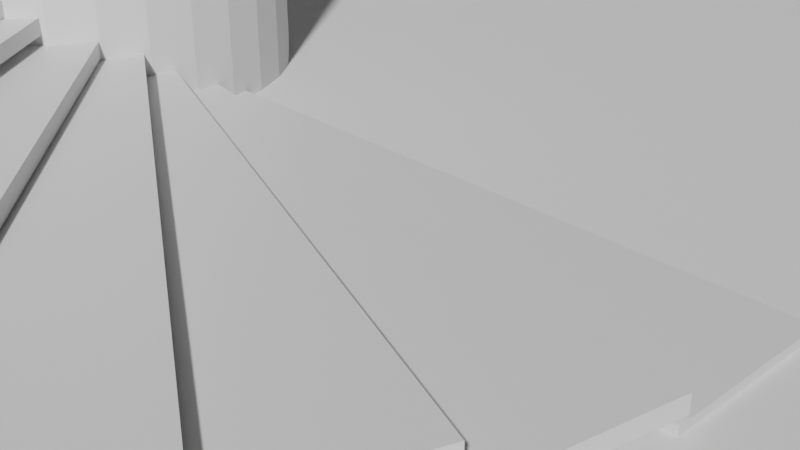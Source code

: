# Source: stairs.blend  (saved by Blender 2.90.8; exported with 4.5.12 LTS)
import bpy
from mathutils import Matrix  # noqa: F401  (used for matrix-valued properties, if any)

bpy.ops.wm.read_factory_settings(use_empty=True)
scene = bpy.context.scene
scene.name = 'Scene'

# ---- collections
col_collection = bpy.data.collections.new('Collection'); scene.collection.children.link(col_collection)

# ---- materials (node trees are filled in below, after node groups)
mat_material = bpy.data.materials.new('Material')
mat_material.alpha_threshold = 0.0
mat_material.use_transparent_shadow = False
mat_material.line_color = (0.0, 0.0, 0.0, 1.0)

# ---- material node trees
mat_material.use_nodes = True; mat_material.node_tree.nodes.clear()
_N = mat_material.node_tree.nodes; _L = mat_material.node_tree.links
n0 = _N.new('ShaderNodeOutputMaterial'); n0.name = 'Material Output'; n0.location = (300, 300)
n1 = _N.new('ShaderNodeBsdfPrincipled'); n1.name = 'Principled BSDF'; n1.location = (10, 300)
n1.distribution = 'GGX'
n1.subsurface_method = 'BURLEY'
n1.inputs[2].default_value = 0.4
n1.inputs[3].default_value = 1.45
n1.inputs[27].default_value = (0.0, 0.0, 0.0, 1.0)
n1.inputs[28].default_value = 1.0
_L.new(n1.outputs[0], n0.inputs[0])
n0.is_active_output = True

# ---- world
world_world = bpy.data.worlds.new('World'); scene.world = world_world
world_world.use_nodes = True; world_world.node_tree.nodes.clear()
_N = world_world.node_tree.nodes; _L = world_world.node_tree.links
n0 = _N.new('ShaderNodeOutputWorld'); n0.name = 'World Output'; n0.location = (300, 300)
n1 = _N.new('ShaderNodeBackground'); n1.name = 'Background'; n1.location = (10, 300)
n1.inputs[0].default_value = (0.05088, 0.05088, 0.05088, 1.0)
_L.new(n1.outputs[0], n0.inputs[0])
n0.is_active_output = True
world_world.color = (0.05088, 0.05088, 0.05088)
world_world.use_sun_shadow = False
world_world.sun_shadow_jitter_overblur = 0.0

# ---- cameras
cam_camera = bpy.data.cameras.new('Camera')
cam_camera.clip_end = 100.0
cam_camera.ortho_scale = 7.314

# ---- meshes
me_cube = bpy.data.meshes.new('Cube')
me_cube.from_pydata([(1.0, 1.0, 1.0), (1.0, 1.0, -1.0), (1.0, -1.0, 1.0), (1.0, -1.0, -1.0), (-1.0, 1.0, 1.0), (-1.0, 1.0, -1.0), (-1.0, -1.0, 1.0), (-1.0, -1.0, -1.0)], [], [(0, 4, 6, 2), (3, 2, 6, 7), (7, 6, 4, 5), (5, 1, 3, 7), (1, 0, 2, 3), (5, 4, 0, 1)])
_uv = me_cube.uv_layers.new(name='UVMap')
_uv.uv.foreach_set('vector', [0.625, 0.5, 0.875, 0.5, 0.875, 0.75, 0.625, 0.75, 0.375, 0.75, 0.625, 0.75, 0.625, 1.0, 0.375, 1.0, 0.375, 0.0, 0.625, 0.0, 0.625, 0.25, 0.375, 0.25, 0.125, 0.5, 0.375, 0.5, 0.375, 0.75, 0.125, 0.75, 0.375, 0.5, 0.625, 0.5, 0.625, 0.75, 0.375, 0.75, 0.375, 0.25, 0.625, 0.25, 0.625, 0.5, 0.375, 0.5])
me_cube.materials.append(mat_material)
me_cube.use_remesh_preserve_volume = False
me_cube.use_remesh_preserve_attributes = False
me_cube.use_mirror_vertex_groups = False
me_cube.update()
me_cube_006 = bpy.data.meshes.new('Cube.006')
me_cube_006.from_pydata([(1.0, 1.0, 1.0), (1.0, 1.0, -1.0), (1.0, -1.0, 1.0), (1.0, -1.0, -1.0), (-1.0, 1.0, 1.0), (-1.0, 1.0, -1.0), (-1.0, -1.0, 1.0), (-1.0, -1.0, -1.0)], [], [(0, 4, 6, 2), (3, 2, 6, 7), (7, 6, 4, 5), (5, 1, 3, 7), (1, 0, 2, 3), (5, 4, 0, 1)])
_uv = me_cube_006.uv_layers.new(name='UVMap')
_uv.uv.foreach_set('vector', [0.625, 0.5, 0.875, 0.5, 0.875, 0.75, 0.625, 0.75, 0.375, 0.75, 0.625, 0.75, 0.625, 1.0, 0.375, 1.0, 0.375, 0.0, 0.625, 0.0, 0.625, 0.25, 0.375, 0.25, 0.125, 0.5, 0.375, 0.5, 0.375, 0.75, 0.125, 0.75, 0.375, 0.5, 0.625, 0.5, 0.625, 0.75, 0.375, 0.75, 0.375, 0.25, 0.625, 0.25, 0.625, 0.5, 0.375, 0.5])
me_cube_006.materials.append(mat_material)
me_cube_006.use_remesh_preserve_volume = False
me_cube_006.use_remesh_preserve_attributes = False
me_cube_006.use_mirror_vertex_groups = False
me_cube_006.update()
me_cube_007 = bpy.data.meshes.new('Cube.007')
me_cube_007.from_pydata([(1.0, 1.0, 1.0), (1.0, 1.0, -1.0), (1.0, -1.0, 1.0), (1.0, -1.0, -1.0), (-1.0, 1.0, 1.0), (-1.0, 1.0, -1.0), (-1.0, -1.0, 1.0), (-1.0, -1.0, -1.0)], [], [(0, 4, 6, 2), (3, 2, 6, 7), (7, 6, 4, 5), (5, 1, 3, 7), (1, 0, 2, 3), (5, 4, 0, 1)])
_uv = me_cube_007.uv_layers.new(name='UVMap')
_uv.uv.foreach_set('vector', [0.625, 0.5, 0.875, 0.5, 0.875, 0.75, 0.625, 0.75, 0.375, 0.75, 0.625, 0.75, 0.625, 1.0, 0.375, 1.0, 0.375, 0.0, 0.625, 0.0, 0.625, 0.25, 0.375, 0.25, 0.125, 0.5, 0.375, 0.5, 0.375, 0.75, 0.125, 0.75, 0.375, 0.5, 0.625, 0.5, 0.625, 0.75, 0.375, 0.75, 0.375, 0.25, 0.625, 0.25, 0.625, 0.5, 0.375, 0.5])
me_cube_007.materials.append(mat_material)
me_cube_007.use_remesh_preserve_volume = False
me_cube_007.use_remesh_preserve_attributes = False
me_cube_007.use_mirror_vertex_groups = False
me_cube_007.update()
me_cube_008 = bpy.data.meshes.new('Cube.008')
me_cube_008.from_pydata([(1.0, 1.0, 1.0), (1.0, 1.0, -1.0), (1.0, -1.0, 1.0), (1.0, -1.0, -1.0), (-1.0, 1.0, 1.0), (-1.0, 1.0, -1.0), (-1.0, -1.0, 1.0), (-1.0, -1.0, -1.0)], [], [(0, 4, 6, 2), (3, 2, 6, 7), (7, 6, 4, 5), (5, 1, 3, 7), (1, 0, 2, 3), (5, 4, 0, 1)])
_uv = me_cube_008.uv_layers.new(name='UVMap')
_uv.uv.foreach_set('vector', [0.625, 0.5, 0.875, 0.5, 0.875, 0.75, 0.625, 0.75, 0.375, 0.75, 0.625, 0.75, 0.625, 1.0, 0.375, 1.0, 0.375, 0.0, 0.625, 0.0, 0.625, 0.25, 0.375, 0.25, 0.125, 0.5, 0.375, 0.5, 0.375, 0.75, 0.125, 0.75, 0.375, 0.5, 0.625, 0.5, 0.625, 0.75, 0.375, 0.75, 0.375, 0.25, 0.625, 0.25, 0.625, 0.5, 0.375, 0.5])
me_cube_008.materials.append(mat_material)
me_cube_008.use_remesh_preserve_volume = False
me_cube_008.use_remesh_preserve_attributes = False
me_cube_008.use_mirror_vertex_groups = False
me_cube_008.update()
me_cube_009 = bpy.data.meshes.new('Cube.009')
me_cube_009.from_pydata([(1.0, 1.0, 1.0), (1.0, 1.0, -1.0), (1.0, -1.0, 1.0), (1.0, -1.0, -1.0), (-1.0, 1.0, 1.0), (-1.0, 1.0, -1.0), (-1.0, -1.0, 1.0), (-1.0, -1.0, -1.0)], [], [(0, 4, 6, 2), (3, 2, 6, 7), (7, 6, 4, 5), (5, 1, 3, 7), (1, 0, 2, 3), (5, 4, 0, 1)])
_uv = me_cube_009.uv_layers.new(name='UVMap')
_uv.uv.foreach_set('vector', [0.625, 0.5, 0.875, 0.5, 0.875, 0.75, 0.625, 0.75, 0.375, 0.75, 0.625, 0.75, 0.625, 1.0, 0.375, 1.0, 0.375, 0.0, 0.625, 0.0, 0.625, 0.25, 0.375, 0.25, 0.125, 0.5, 0.375, 0.5, 0.375, 0.75, 0.125, 0.75, 0.375, 0.5, 0.625, 0.5, 0.625, 0.75, 0.375, 0.75, 0.375, 0.25, 0.625, 0.25, 0.625, 0.5, 0.375, 0.5])
me_cube_009.materials.append(mat_material)
me_cube_009.use_remesh_preserve_volume = False
me_cube_009.use_remesh_preserve_attributes = False
me_cube_009.use_mirror_vertex_groups = False
me_cube_009.update()
me_cube_010 = bpy.data.meshes.new('Cube.010')
me_cube_010.from_pydata([(1.0, 1.0, 1.0), (1.0, 1.0, -1.0), (1.0, -1.0, 1.0), (1.0, -1.0, -1.0), (-1.0, 1.0, 1.0), (-1.0, 1.0, -1.0), (-1.0, -1.0, 1.0), (-1.0, -1.0, -1.0)], [], [(0, 4, 6, 2), (3, 2, 6, 7), (7, 6, 4, 5), (5, 1, 3, 7), (1, 0, 2, 3), (5, 4, 0, 1)])
_uv = me_cube_010.uv_layers.new(name='UVMap')
_uv.uv.foreach_set('vector', [0.625, 0.5, 0.875, 0.5, 0.875, 0.75, 0.625, 0.75, 0.375, 0.75, 0.625, 0.75, 0.625, 1.0, 0.375, 1.0, 0.375, 0.0, 0.625, 0.0, 0.625, 0.25, 0.375, 0.25, 0.125, 0.5, 0.375, 0.5, 0.375, 0.75, 0.125, 0.75, 0.375, 0.5, 0.625, 0.5, 0.625, 0.75, 0.375, 0.75, 0.375, 0.25, 0.625, 0.25, 0.625, 0.5, 0.375, 0.5])
me_cube_010.materials.append(mat_material)
me_cube_010.use_remesh_preserve_volume = False
me_cube_010.use_remesh_preserve_attributes = False
me_cube_010.use_mirror_vertex_groups = False
me_cube_010.update()
me_cube_017 = bpy.data.meshes.new('Cube.017')
me_cube_017.from_pydata([(1.0, 1.0, 1.0), (1.0, 1.0, -1.0), (1.0, -1.0, 1.0), (1.0, -1.0, -1.0), (-1.0, 1.0, 1.0), (-1.0, 1.0, -1.0), (-1.0, -1.0, 1.0), (-1.0, -1.0, -1.0)], [], [(0, 4, 6, 2), (3, 2, 6, 7), (7, 6, 4, 5), (5, 1, 3, 7), (1, 0, 2, 3), (5, 4, 0, 1)])
_uv = me_cube_017.uv_layers.new(name='UVMap')
_uv.uv.foreach_set('vector', [0.625, 0.5, 0.875, 0.5, 0.875, 0.75, 0.625, 0.75, 0.375, 0.75, 0.625, 0.75, 0.625, 1.0, 0.375, 1.0, 0.375, 0.0, 0.625, 0.0, 0.625, 0.25, 0.375, 0.25, 0.125, 0.5, 0.375, 0.5, 0.375, 0.75, 0.125, 0.75, 0.375, 0.5, 0.625, 0.5, 0.625, 0.75, 0.375, 0.75, 0.375, 0.25, 0.625, 0.25, 0.625, 0.5, 0.375, 0.5])
me_cube_017.materials.append(mat_material)
me_cube_017.use_remesh_preserve_volume = False
me_cube_017.use_remesh_preserve_attributes = False
me_cube_017.use_mirror_vertex_groups = False
me_cube_017.update()
me_cube_018 = bpy.data.meshes.new('Cube.018')
me_cube_018.from_pydata([(1.0, 1.0, 1.0), (1.0, 1.0, -1.0), (1.0, -1.0, 1.0), (1.0, -1.0, -1.0), (-1.0, 1.0, 1.0), (-1.0, 1.0, -1.0), (-1.0, -1.0, 1.0), (-1.0, -1.0, -1.0)], [], [(0, 4, 6, 2), (3, 2, 6, 7), (7, 6, 4, 5), (5, 1, 3, 7), (1, 0, 2, 3), (5, 4, 0, 1)])
_uv = me_cube_018.uv_layers.new(name='UVMap')
_uv.uv.foreach_set('vector', [0.625, 0.5, 0.875, 0.5, 0.875, 0.75, 0.625, 0.75, 0.375, 0.75, 0.625, 0.75, 0.625, 1.0, 0.375, 1.0, 0.375, 0.0, 0.625, 0.0, 0.625, 0.25, 0.375, 0.25, 0.125, 0.5, 0.375, 0.5, 0.375, 0.75, 0.125, 0.75, 0.375, 0.5, 0.625, 0.5, 0.625, 0.75, 0.375, 0.75, 0.375, 0.25, 0.625, 0.25, 0.625, 0.5, 0.375, 0.5])
me_cube_018.materials.append(mat_material)
me_cube_018.use_remesh_preserve_volume = False
me_cube_018.use_remesh_preserve_attributes = False
me_cube_018.use_mirror_vertex_groups = False
me_cube_018.update()
me_cube_019 = bpy.data.meshes.new('Cube.019')
me_cube_019.from_pydata([(1.0, 1.0, 1.0), (1.0, 1.0, -1.0), (1.0, -1.0, 1.0), (1.0, -1.0, -1.0), (-1.0, 1.0, 1.0), (-1.0, 1.0, -1.0), (-1.0, -1.0, 1.0), (-1.0, -1.0, -1.0)], [], [(0, 4, 6, 2), (3, 2, 6, 7), (7, 6, 4, 5), (5, 1, 3, 7), (1, 0, 2, 3), (5, 4, 0, 1)])
_uv = me_cube_019.uv_layers.new(name='UVMap')
_uv.uv.foreach_set('vector', [0.625, 0.5, 0.875, 0.5, 0.875, 0.75, 0.625, 0.75, 0.375, 0.75, 0.625, 0.75, 0.625, 1.0, 0.375, 1.0, 0.375, 0.0, 0.625, 0.0, 0.625, 0.25, 0.375, 0.25, 0.125, 0.5, 0.375, 0.5, 0.375, 0.75, 0.125, 0.75, 0.375, 0.5, 0.625, 0.5, 0.625, 0.75, 0.375, 0.75, 0.375, 0.25, 0.625, 0.25, 0.625, 0.5, 0.375, 0.5])
me_cube_019.materials.append(mat_material)
me_cube_019.use_remesh_preserve_volume = False
me_cube_019.use_remesh_preserve_attributes = False
me_cube_019.use_mirror_vertex_groups = False
me_cube_019.update()
me_cube_020 = bpy.data.meshes.new('Cube.020')
me_cube_020.from_pydata([(1.0, 1.0, 1.0), (1.0, 1.0, -1.0), (1.0, -1.0, 1.0), (1.0, -1.0, -1.0), (-1.0, 1.0, 1.0), (-1.0, 1.0, -1.0), (-1.0, -1.0, 1.0), (-1.0, -1.0, -1.0)], [], [(0, 4, 6, 2), (3, 2, 6, 7), (7, 6, 4, 5), (5, 1, 3, 7), (1, 0, 2, 3), (5, 4, 0, 1)])
_uv = me_cube_020.uv_layers.new(name='UVMap')
_uv.uv.foreach_set('vector', [0.625, 0.5, 0.875, 0.5, 0.875, 0.75, 0.625, 0.75, 0.375, 0.75, 0.625, 0.75, 0.625, 1.0, 0.375, 1.0, 0.375, 0.0, 0.625, 0.0, 0.625, 0.25, 0.375, 0.25, 0.125, 0.5, 0.375, 0.5, 0.375, 0.75, 0.125, 0.75, 0.375, 0.5, 0.625, 0.5, 0.625, 0.75, 0.375, 0.75, 0.375, 0.25, 0.625, 0.25, 0.625, 0.5, 0.375, 0.5])
me_cube_020.materials.append(mat_material)
me_cube_020.use_remesh_preserve_volume = False
me_cube_020.use_remesh_preserve_attributes = False
me_cube_020.use_mirror_vertex_groups = False
me_cube_020.update()
me_cube_021 = bpy.data.meshes.new('Cube.021')
me_cube_021.from_pydata([(1.0, 1.0, 1.0), (1.0, 1.0, -1.0), (1.0, -1.0, 1.0), (1.0, -1.0, -1.0), (-1.0, 1.0, 1.0), (-1.0, 1.0, -1.0), (-1.0, -1.0, 1.0), (-1.0, -1.0, -1.0)], [], [(0, 4, 6, 2), (3, 2, 6, 7), (7, 6, 4, 5), (5, 1, 3, 7), (1, 0, 2, 3), (5, 4, 0, 1)])
_uv = me_cube_021.uv_layers.new(name='UVMap')
_uv.uv.foreach_set('vector', [0.625, 0.5, 0.875, 0.5, 0.875, 0.75, 0.625, 0.75, 0.375, 0.75, 0.625, 0.75, 0.625, 1.0, 0.375, 1.0, 0.375, 0.0, 0.625, 0.0, 0.625, 0.25, 0.375, 0.25, 0.125, 0.5, 0.375, 0.5, 0.375, 0.75, 0.125, 0.75, 0.375, 0.5, 0.625, 0.5, 0.625, 0.75, 0.375, 0.75, 0.375, 0.25, 0.625, 0.25, 0.625, 0.5, 0.375, 0.5])
me_cube_021.materials.append(mat_material)
me_cube_021.use_remesh_preserve_volume = False
me_cube_021.use_remesh_preserve_attributes = False
me_cube_021.use_mirror_vertex_groups = False
me_cube_021.update()
me_cube_022 = bpy.data.meshes.new('Cube.022')
me_cube_022.from_pydata([(1.0, 1.0, 1.0), (1.0, 1.0, -1.0), (1.0, -1.0, 1.0), (1.0, -1.0, -1.0), (-1.0, 1.0, 1.0), (-1.0, 1.0, -1.0), (-1.0, -1.0, 1.0), (-1.0, -1.0, -1.0)], [], [(0, 4, 6, 2), (3, 2, 6, 7), (7, 6, 4, 5), (5, 1, 3, 7), (1, 0, 2, 3), (5, 4, 0, 1)])
_uv = me_cube_022.uv_layers.new(name='UVMap')
_uv.uv.foreach_set('vector', [0.625, 0.5, 0.875, 0.5, 0.875, 0.75, 0.625, 0.75, 0.375, 0.75, 0.625, 0.75, 0.625, 1.0, 0.375, 1.0, 0.375, 0.0, 0.625, 0.0, 0.625, 0.25, 0.375, 0.25, 0.125, 0.5, 0.375, 0.5, 0.375, 0.75, 0.125, 0.75, 0.375, 0.5, 0.625, 0.5, 0.625, 0.75, 0.375, 0.75, 0.375, 0.25, 0.625, 0.25, 0.625, 0.5, 0.375, 0.5])
me_cube_022.materials.append(mat_material)
me_cube_022.use_remesh_preserve_volume = False
me_cube_022.use_remesh_preserve_attributes = False
me_cube_022.use_mirror_vertex_groups = False
me_cube_022.update()
me_cylinder = bpy.data.meshes.new('Cylinder')
me_cylinder.from_pydata([(0.0, 1.0, -1.0), (0.0, 1.0, 1.0), (0.1951, 0.9808, -1.0), (0.1951, 0.9808, 1.0), (0.3827, 0.9239, -1.0), (0.3827, 0.9239, 1.0), (0.5556, 0.8315, -1.0), (0.5556, 0.8315, 1.0), (0.7071, 0.7071, -1.0), (0.7071, 0.7071, 1.0), (0.8315, 0.5556, -1.0), (0.8315, 0.5556, 1.0), (0.9239, 0.3827, -1.0), (0.9239, 0.3827, 1.0), (0.9808, 0.1951, -1.0), (0.9808, 0.1951, 1.0), (1.0, 7.55e-08, -1.0), (1.0, 7.55e-08, 1.0), (0.9808, -0.1951, -1.0), (0.9808, -0.1951, 1.0), (0.9239, -0.3827, -1.0), (0.9239, -0.3827, 1.0), (0.8315, -0.5556, -1.0), (0.8315, -0.5556, 1.0), (0.7071, -0.7071, -1.0), (0.7071, -0.7071, 1.0), (0.5556, -0.8315, -1.0), (0.5556, -0.8315, 1.0), (0.3827, -0.9239, -1.0), (0.3827, -0.9239, 1.0), (0.1951, -0.9808, -1.0), (0.1951, -0.9808, 1.0), (-3.258e-07, -1.0, -1.0), (-3.258e-07, -1.0, 1.0), (-0.1951, -0.9808, -1.0), (-0.1951, -0.9808, 1.0), (-0.3827, -0.9239, -1.0), (-0.3827, -0.9239, 1.0), (-0.5556, -0.8315, -1.0), (-0.5556, -0.8315, 1.0), (-0.7071, -0.7071, -1.0), (-0.7071, -0.7071, 1.0), (-0.8315, -0.5556, -1.0), (-0.8315, -0.5556, 1.0), (-0.9239, -0.3827, -1.0), (-0.9239, -0.3827, 1.0), (-0.9808, -0.1951, -1.0), (-0.9808, -0.1951, 1.0), (-1.0, 9.656e-07, -1.0), (-1.0, 9.656e-07, 1.0), (-0.9808, 0.1951, -1.0), (-0.9808, 0.1951, 1.0), (-0.9239, 0.3827, -1.0), (-0.9239, 0.3827, 1.0), (-0.8315, 0.5556, -1.0), (-0.8315, 0.5556, 1.0), (-0.7071, 0.7071, -1.0), (-0.7071, 0.7071, 1.0), (-0.5556, 0.8315, -1.0), (-0.5556, 0.8315, 1.0), (-0.3827, 0.9239, -1.0), (-0.3827, 0.9239, 1.0), (-0.1951, 0.9808, -1.0), (-0.1951, 0.9808, 1.0)], [], [(0, 1, 3, 2), (2, 3, 5, 4), (4, 5, 7, 6), (6, 7, 9, 8), (8, 9, 11, 10), (10, 11, 13, 12), (12, 13, 15, 14), (14, 15, 17, 16), (16, 17, 19, 18), (18, 19, 21, 20), (20, 21, 23, 22), (22, 23, 25, 24), (24, 25, 27, 26), (26, 27, 29, 28), (28, 29, 31, 30), (30, 31, 33, 32), (32, 33, 35, 34), (34, 35, 37, 36), (36, 37, 39, 38), (38, 39, 41, 40), (40, 41, 43, 42), (42, 43, 45, 44), (44, 45, 47, 46), (46, 47, 49, 48), (48, 49, 51, 50), (50, 51, 53, 52), (52, 53, 55, 54), (54, 55, 57, 56), (56, 57, 59, 58), (58, 59, 61, 60), (3, 1, 63, 61, 59, 57, 55, 53, 51, 49, 47, 45, 43, 41, 39, 37, 35, 33, 31, 29, 27, 25, 23, 21, 19, 17, 15, 13, 11, 9, 7, 5), (60, 61, 63, 62), (62, 63, 1, 0), (0, 2, 4, 6, 8, 10, 12, 14, 16, 18, 20, 22, 24, 26, 28, 30, 32, 34, 36, 38, 40, 42, 44, 46, 48, 50, 52, 54, 56, 58, 60, 62)])
_uv = me_cylinder.uv_layers.new(name='UVMap')
_uv.uv.foreach_set('vector', [1.0, 0.5, 1.0, 1.0, 0.9688, 1.0, 0.9688, 0.5, 0.9688, 0.5, 0.9688, 1.0, 0.9375, 1.0, 0.9375, 0.5, 0.9375, 0.5, 0.9375, 1.0, 0.9062, 1.0, 0.9062, 0.5, 0.9062, 0.5, 0.9062, 1.0, 0.875, 1.0, 0.875, 0.5, 0.875, 0.5, 0.875, 1.0, 0.8438, 1.0, 0.8438, 0.5, 0.8438, 0.5, 0.8438, 1.0, 0.8125, 1.0, 0.8125, 0.5, 0.8125, 0.5, 0.8125, 1.0, 0.7812, 1.0, 0.7812, 0.5, 0.7812, 0.5, 0.7812, 1.0, 0.75, 1.0, 0.75, 0.5, 0.75, 0.5, 0.75, 1.0, 0.7188, 1.0, 0.7188, 0.5, 0.7188, 0.5, 0.7188, 1.0, 0.6875, 1.0, 0.6875, 0.5, 0.6875, 0.5, 0.6875, 1.0, 0.6562, 1.0, 0.6562, 0.5, 0.6562, 0.5, 0.6562, 1.0, 0.625, 1.0, 0.625, 0.5, 0.625, 0.5, 0.625, 1.0, 0.5938, 1.0, 0.5938, 0.5, 0.5938, 0.5, 0.5938, 1.0, 0.5625, 1.0, 0.5625, 0.5, 0.5625, 0.5, 0.5625, 1.0, 0.5312, 1.0, 0.5312, 0.5, 0.5312, 0.5, 0.5312, 1.0, 0.5, 1.0, 0.5, 0.5, 0.5, 0.5, 0.5, 1.0, 0.4688, 1.0, 0.4688, 0.5, 0.4688, 0.5, 0.4688, 1.0, 0.4375, 1.0, 0.4375, 0.5, 0.4375, 0.5, 0.4375, 1.0, 0.4062, 1.0, 0.4062, 0.5, 0.4062, 0.5, 0.4062, 1.0, 0.375, 1.0, 0.375, 0.5, 0.375, 0.5, 0.375, 1.0, 0.3438, 1.0, 0.3438, 0.5, 0.3438, 0.5, 0.3438, 1.0, 0.3125, 1.0, 0.3125, 0.5, 0.3125, 0.5, 0.3125, 1.0, 0.2812, 1.0, 0.2812, 0.5, 0.2812, 0.5, 0.2812, 1.0, 0.25, 1.0, 0.25, 0.5, 0.25, 0.5, 0.25, 1.0, 0.2188, 1.0, 0.2188, 0.5, 0.2188, 0.5, 0.2188, 1.0, 0.1875, 1.0, 0.1875, 0.5, 0.1875, 0.5, 0.1875, 1.0, 0.1562, 1.0, 0.1562, 0.5, 0.1562, 0.5, 0.1562, 1.0, 0.125, 1.0, 0.125, 0.5, 0.125, 0.5, 0.125, 1.0, 0.09375, 1.0, 0.09375, 0.5, 0.09375, 0.5, 0.09375, 1.0, 0.0625, 1.0, 0.0625, 0.5, 0.2968, 0.4854, 0.25, 0.49, 0.2032, 0.4854, 0.1582, 0.4717, 0.1167, 0.4496, 0.08029, 0.4197, 0.05045, 0.3833, 0.02827, 0.3418, 0.01461, 0.2968, 0.01, 0.25, 0.01461, 0.2032, 0.02827, 0.1582, 0.05045, 0.1167, 0.08029, 0.08029, 0.1167, 0.05045, 0.1582, 0.02827, 0.2032, 0.01461, 0.25, 0.01, 0.2968, 0.01461, 0.3418, 0.02827, 0.3833, 0.05045, 0.4197, 0.08029, 0.4496, 0.1167, 0.4717, 0.1582, 0.4854, 0.2032, 0.49, 0.25, 0.4854, 0.2968, 0.4717, 0.3418, 0.4496, 0.3833, 0.4197, 0.4197, 0.3833, 0.4496, 0.3418, 0.4717, 0.0625, 0.5, 0.0625, 1.0, 0.03125, 1.0, 0.03125, 0.5, 0.03125, 0.5, 0.03125, 1.0, 0.0, 1.0, 0.0, 0.5, 0.75, 0.49, 0.7968, 0.4854, 0.8418, 0.4717, 0.8833, 0.4496, 0.9197, 0.4197, 0.9496, 0.3833, 0.9717, 0.3418, 0.9854, 0.2968, 0.99, 0.25, 0.9854, 0.2032, 0.9717, 0.1582, 0.9496, 0.1167, 0.9197, 0.08029, 0.8833, 0.05045, 0.8418, 0.02827, 0.7968, 0.01461, 0.75, 0.01, 0.7032, 0.01461, 0.6582, 0.02827, 0.6167, 0.05045, 0.5803, 0.08029, 0.5504, 0.1167, 0.5283, 0.1582, 0.5146, 0.2032, 0.51, 0.25, 0.5146, 0.2968, 0.5283, 0.3418, 0.5504, 0.3833, 0.5803, 0.4197, 0.6167, 0.4496, 0.6582, 0.4717, 0.7032, 0.4854])
me_cylinder.use_remesh_fix_poles = True
me_cylinder.use_remesh_preserve_attributes = False
me_cylinder.use_mirror_vertex_groups = False
me_cylinder.update()
me_cube_023 = bpy.data.meshes.new('Cube.023')
me_cube_023.from_pydata([(1.0, 1.0, 1.0), (1.0, 1.0, -1.0), (1.0, -1.0, 1.0), (1.0, -1.0, -1.0), (-1.0, 1.0, 1.0), (-1.0, 1.0, -1.0), (-1.0, -1.0, 1.0), (-1.0, -1.0, -1.0)], [], [(0, 4, 6, 2), (3, 2, 6, 7), (7, 6, 4, 5), (5, 1, 3, 7), (1, 0, 2, 3), (5, 4, 0, 1)])
_uv = me_cube_023.uv_layers.new(name='UVMap')
_uv.uv.foreach_set('vector', [0.625, 0.5, 0.875, 0.5, 0.875, 0.75, 0.625, 0.75, 0.375, 0.75, 0.625, 0.75, 0.625, 1.0, 0.375, 1.0, 0.375, 0.0, 0.625, 0.0, 0.625, 0.25, 0.375, 0.25, 0.125, 0.5, 0.375, 0.5, 0.375, 0.75, 0.125, 0.75, 0.375, 0.5, 0.625, 0.5, 0.625, 0.75, 0.375, 0.75, 0.375, 0.25, 0.625, 0.25, 0.625, 0.5, 0.375, 0.5])
me_cube_023.materials.append(mat_material)
me_cube_023.use_remesh_preserve_volume = False
me_cube_023.use_remesh_preserve_attributes = False
me_cube_023.use_mirror_vertex_groups = False
me_cube_023.update()
me_cube_024 = bpy.data.meshes.new('Cube.024')
me_cube_024.from_pydata([(1.0, 1.0, 1.0), (1.0, 1.0, -1.0), (1.0, -1.0, 1.0), (1.0, -1.0, -1.0), (-1.0, 1.0, 1.0), (-1.0, 1.0, -1.0), (-1.0, -1.0, 1.0), (-1.0, -1.0, -1.0)], [], [(0, 4, 6, 2), (3, 2, 6, 7), (7, 6, 4, 5), (5, 1, 3, 7), (1, 0, 2, 3), (5, 4, 0, 1)])
_uv = me_cube_024.uv_layers.new(name='UVMap')
_uv.uv.foreach_set('vector', [0.625, 0.5, 0.875, 0.5, 0.875, 0.75, 0.625, 0.75, 0.375, 0.75, 0.625, 0.75, 0.625, 1.0, 0.375, 1.0, 0.375, 0.0, 0.625, 0.0, 0.625, 0.25, 0.375, 0.25, 0.125, 0.5, 0.375, 0.5, 0.375, 0.75, 0.125, 0.75, 0.375, 0.5, 0.625, 0.5, 0.625, 0.75, 0.375, 0.75, 0.375, 0.25, 0.625, 0.25, 0.625, 0.5, 0.375, 0.5])
me_cube_024.materials.append(mat_material)
me_cube_024.use_remesh_preserve_volume = False
me_cube_024.use_remesh_preserve_attributes = False
me_cube_024.use_mirror_vertex_groups = False
me_cube_024.update()
me_cube_025 = bpy.data.meshes.new('Cube.025')
me_cube_025.from_pydata([(1.0, 1.0, 1.0), (1.0, 1.0, -1.0), (1.0, -1.0, 1.0), (1.0, -1.0, -1.0), (-1.0, 1.0, 1.0), (-1.0, 1.0, -1.0), (-1.0, -1.0, 1.0), (-1.0, -1.0, -1.0)], [], [(0, 4, 6, 2), (3, 2, 6, 7), (7, 6, 4, 5), (5, 1, 3, 7), (1, 0, 2, 3), (5, 4, 0, 1)])
_uv = me_cube_025.uv_layers.new(name='UVMap')
_uv.uv.foreach_set('vector', [0.625, 0.5, 0.875, 0.5, 0.875, 0.75, 0.625, 0.75, 0.375, 0.75, 0.625, 0.75, 0.625, 1.0, 0.375, 1.0, 0.375, 0.0, 0.625, 0.0, 0.625, 0.25, 0.375, 0.25, 0.125, 0.5, 0.375, 0.5, 0.375, 0.75, 0.125, 0.75, 0.375, 0.5, 0.625, 0.5, 0.625, 0.75, 0.375, 0.75, 0.375, 0.25, 0.625, 0.25, 0.625, 0.5, 0.375, 0.5])
me_cube_025.materials.append(mat_material)
me_cube_025.use_remesh_preserve_volume = False
me_cube_025.use_remesh_preserve_attributes = False
me_cube_025.use_mirror_vertex_groups = False
me_cube_025.update()
me_cube_026 = bpy.data.meshes.new('Cube.026')
me_cube_026.from_pydata([(1.0, 1.0, 1.0), (1.0, 1.0, -1.0), (1.0, -1.0, 1.0), (1.0, -1.0, -1.0), (-1.0, 1.0, 1.0), (-1.0, 1.0, -1.0), (-1.0, -1.0, 1.0), (-1.0, -1.0, -1.0)], [], [(0, 4, 6, 2), (3, 2, 6, 7), (7, 6, 4, 5), (5, 1, 3, 7), (1, 0, 2, 3), (5, 4, 0, 1)])
_uv = me_cube_026.uv_layers.new(name='UVMap')
_uv.uv.foreach_set('vector', [0.625, 0.5, 0.875, 0.5, 0.875, 0.75, 0.625, 0.75, 0.375, 0.75, 0.625, 0.75, 0.625, 1.0, 0.375, 1.0, 0.375, 0.0, 0.625, 0.0, 0.625, 0.25, 0.375, 0.25, 0.125, 0.5, 0.375, 0.5, 0.375, 0.75, 0.125, 0.75, 0.375, 0.5, 0.625, 0.5, 0.625, 0.75, 0.375, 0.75, 0.375, 0.25, 0.625, 0.25, 0.625, 0.5, 0.375, 0.5])
me_cube_026.materials.append(mat_material)
me_cube_026.use_remesh_preserve_volume = False
me_cube_026.use_remesh_preserve_attributes = False
me_cube_026.use_mirror_vertex_groups = False
me_cube_026.update()
me_cube_027 = bpy.data.meshes.new('Cube.027')
me_cube_027.from_pydata([(1.0, 1.0, 1.0), (1.0, 1.0, -1.0), (1.0, -1.0, 1.0), (1.0, -1.0, -1.0), (-1.0, 1.0, 1.0), (-1.0, 1.0, -1.0), (-1.0, -1.0, 1.0), (-1.0, -1.0, -1.0)], [], [(0, 4, 6, 2), (3, 2, 6, 7), (7, 6, 4, 5), (5, 1, 3, 7), (1, 0, 2, 3), (5, 4, 0, 1)])
_uv = me_cube_027.uv_layers.new(name='UVMap')
_uv.uv.foreach_set('vector', [0.625, 0.5, 0.875, 0.5, 0.875, 0.75, 0.625, 0.75, 0.375, 0.75, 0.625, 0.75, 0.625, 1.0, 0.375, 1.0, 0.375, 0.0, 0.625, 0.0, 0.625, 0.25, 0.375, 0.25, 0.125, 0.5, 0.375, 0.5, 0.375, 0.75, 0.125, 0.75, 0.375, 0.5, 0.625, 0.5, 0.625, 0.75, 0.375, 0.75, 0.375, 0.25, 0.625, 0.25, 0.625, 0.5, 0.375, 0.5])
me_cube_027.materials.append(mat_material)
me_cube_027.use_remesh_preserve_volume = False
me_cube_027.use_remesh_preserve_attributes = False
me_cube_027.use_mirror_vertex_groups = False
me_cube_027.update()
me_cube_028 = bpy.data.meshes.new('Cube.028')
me_cube_028.from_pydata([(1.0, 1.0, 1.0), (1.0, 1.0, -1.0), (1.0, -1.0, 1.0), (1.0, -1.0, -1.0), (-1.0, 1.0, 1.0), (-1.0, 1.0, -1.0), (-1.0, -1.0, 1.0), (-1.0, -1.0, -1.0)], [], [(0, 4, 6, 2), (3, 2, 6, 7), (7, 6, 4, 5), (5, 1, 3, 7), (1, 0, 2, 3), (5, 4, 0, 1)])
_uv = me_cube_028.uv_layers.new(name='UVMap')
_uv.uv.foreach_set('vector', [0.625, 0.5, 0.875, 0.5, 0.875, 0.75, 0.625, 0.75, 0.375, 0.75, 0.625, 0.75, 0.625, 1.0, 0.375, 1.0, 0.375, 0.0, 0.625, 0.0, 0.625, 0.25, 0.375, 0.25, 0.125, 0.5, 0.375, 0.5, 0.375, 0.75, 0.125, 0.75, 0.375, 0.5, 0.625, 0.5, 0.625, 0.75, 0.375, 0.75, 0.375, 0.25, 0.625, 0.25, 0.625, 0.5, 0.375, 0.5])
me_cube_028.materials.append(mat_material)
me_cube_028.use_remesh_preserve_volume = False
me_cube_028.use_remesh_preserve_attributes = False
me_cube_028.use_mirror_vertex_groups = False
me_cube_028.update()
me_cube_029 = bpy.data.meshes.new('Cube.029')
me_cube_029.from_pydata([(1.0, 1.0, 1.0), (1.0, 1.0, -1.0), (1.0, -1.0, 1.0), (1.0, -1.0, -1.0), (-1.0, 1.0, 1.0), (-1.0, 1.0, -1.0), (-1.0, -1.0, 1.0), (-1.0, -1.0, -1.0)], [], [(0, 4, 6, 2), (3, 2, 6, 7), (7, 6, 4, 5), (5, 1, 3, 7), (1, 0, 2, 3), (5, 4, 0, 1)])
_uv = me_cube_029.uv_layers.new(name='UVMap')
_uv.uv.foreach_set('vector', [0.625, 0.5, 0.875, 0.5, 0.875, 0.75, 0.625, 0.75, 0.375, 0.75, 0.625, 0.75, 0.625, 1.0, 0.375, 1.0, 0.375, 0.0, 0.625, 0.0, 0.625, 0.25, 0.375, 0.25, 0.125, 0.5, 0.375, 0.5, 0.375, 0.75, 0.125, 0.75, 0.375, 0.5, 0.625, 0.5, 0.625, 0.75, 0.375, 0.75, 0.375, 0.25, 0.625, 0.25, 0.625, 0.5, 0.375, 0.5])
me_cube_029.materials.append(mat_material)
me_cube_029.use_remesh_preserve_volume = False
me_cube_029.use_remesh_preserve_attributes = False
me_cube_029.use_mirror_vertex_groups = False
me_cube_029.update()
me_cube_030 = bpy.data.meshes.new('Cube.030')
me_cube_030.from_pydata([(1.0, 1.0, 1.0), (1.0, 1.0, -1.0), (1.0, -1.0, 1.0), (1.0, -1.0, -1.0), (-1.0, 1.0, 1.0), (-1.0, 1.0, -1.0), (-1.0, -1.0, 1.0), (-1.0, -1.0, -1.0)], [], [(0, 4, 6, 2), (3, 2, 6, 7), (7, 6, 4, 5), (5, 1, 3, 7), (1, 0, 2, 3), (5, 4, 0, 1)])
_uv = me_cube_030.uv_layers.new(name='UVMap')
_uv.uv.foreach_set('vector', [0.625, 0.5, 0.875, 0.5, 0.875, 0.75, 0.625, 0.75, 0.375, 0.75, 0.625, 0.75, 0.625, 1.0, 0.375, 1.0, 0.375, 0.0, 0.625, 0.0, 0.625, 0.25, 0.375, 0.25, 0.125, 0.5, 0.375, 0.5, 0.375, 0.75, 0.125, 0.75, 0.375, 0.5, 0.625, 0.5, 0.625, 0.75, 0.375, 0.75, 0.375, 0.25, 0.625, 0.25, 0.625, 0.5, 0.375, 0.5])
me_cube_030.materials.append(mat_material)
me_cube_030.use_remesh_preserve_volume = False
me_cube_030.use_remesh_preserve_attributes = False
me_cube_030.use_mirror_vertex_groups = False
me_cube_030.update()
me_cube_031 = bpy.data.meshes.new('Cube.031')
me_cube_031.from_pydata([(1.0, 1.0, 1.0), (1.0, 1.0, -1.0), (1.0, -1.0, 1.0), (1.0, -1.0, -1.0), (-1.0, 1.0, 1.0), (-1.0, 1.0, -1.0), (-1.0, -1.0, 1.0), (-1.0, -1.0, -1.0)], [], [(0, 4, 6, 2), (3, 2, 6, 7), (7, 6, 4, 5), (5, 1, 3, 7), (1, 0, 2, 3), (5, 4, 0, 1)])
_uv = me_cube_031.uv_layers.new(name='UVMap')
_uv.uv.foreach_set('vector', [0.625, 0.5, 0.875, 0.5, 0.875, 0.75, 0.625, 0.75, 0.375, 0.75, 0.625, 0.75, 0.625, 1.0, 0.375, 1.0, 0.375, 0.0, 0.625, 0.0, 0.625, 0.25, 0.375, 0.25, 0.125, 0.5, 0.375, 0.5, 0.375, 0.75, 0.125, 0.75, 0.375, 0.5, 0.625, 0.5, 0.625, 0.75, 0.375, 0.75, 0.375, 0.25, 0.625, 0.25, 0.625, 0.5, 0.375, 0.5])
me_cube_031.materials.append(mat_material)
me_cube_031.use_remesh_preserve_volume = False
me_cube_031.use_remesh_preserve_attributes = False
me_cube_031.use_mirror_vertex_groups = False
me_cube_031.update()
me_cube_032 = bpy.data.meshes.new('Cube.032')
me_cube_032.from_pydata([(1.0, 1.0, 1.0), (1.0, 1.0, -1.0), (1.0, -1.0, 1.0), (1.0, -1.0, -1.0), (-1.0, 1.0, 1.0), (-1.0, 1.0, -1.0), (-1.0, -1.0, 1.0), (-1.0, -1.0, -1.0)], [], [(0, 4, 6, 2), (3, 2, 6, 7), (7, 6, 4, 5), (5, 1, 3, 7), (1, 0, 2, 3), (5, 4, 0, 1)])
_uv = me_cube_032.uv_layers.new(name='UVMap')
_uv.uv.foreach_set('vector', [0.625, 0.5, 0.875, 0.5, 0.875, 0.75, 0.625, 0.75, 0.375, 0.75, 0.625, 0.75, 0.625, 1.0, 0.375, 1.0, 0.375, 0.0, 0.625, 0.0, 0.625, 0.25, 0.375, 0.25, 0.125, 0.5, 0.375, 0.5, 0.375, 0.75, 0.125, 0.75, 0.375, 0.5, 0.625, 0.5, 0.625, 0.75, 0.375, 0.75, 0.375, 0.25, 0.625, 0.25, 0.625, 0.5, 0.375, 0.5])
me_cube_032.materials.append(mat_material)
me_cube_032.use_remesh_preserve_volume = False
me_cube_032.use_remesh_preserve_attributes = False
me_cube_032.use_mirror_vertex_groups = False
me_cube_032.update()
me_cube_033 = bpy.data.meshes.new('Cube.033')
me_cube_033.from_pydata([(1.0, 1.0, 1.0), (1.0, 1.0, -1.0), (1.0, -1.0, 1.0), (1.0, -1.0, -1.0), (-1.0, 1.0, 1.0), (-1.0, 1.0, -1.0), (-1.0, -1.0, 1.0), (-1.0, -1.0, -1.0)], [], [(0, 4, 6, 2), (3, 2, 6, 7), (7, 6, 4, 5), (5, 1, 3, 7), (1, 0, 2, 3), (5, 4, 0, 1)])
_uv = me_cube_033.uv_layers.new(name='UVMap')
_uv.uv.foreach_set('vector', [0.625, 0.5, 0.875, 0.5, 0.875, 0.75, 0.625, 0.75, 0.375, 0.75, 0.625, 0.75, 0.625, 1.0, 0.375, 1.0, 0.375, 0.0, 0.625, 0.0, 0.625, 0.25, 0.375, 0.25, 0.125, 0.5, 0.375, 0.5, 0.375, 0.75, 0.125, 0.75, 0.375, 0.5, 0.625, 0.5, 0.625, 0.75, 0.375, 0.75, 0.375, 0.25, 0.625, 0.25, 0.625, 0.5, 0.375, 0.5])
me_cube_033.materials.append(mat_material)
me_cube_033.use_remesh_preserve_volume = False
me_cube_033.use_remesh_preserve_attributes = False
me_cube_033.use_mirror_vertex_groups = False
me_cube_033.update()
me_cube_034 = bpy.data.meshes.new('Cube.034')
me_cube_034.from_pydata([(1.0, 1.0, 1.0), (1.0, 1.0, -1.0), (1.0, -1.0, 1.0), (1.0, -1.0, -1.0), (-1.0, 1.0, 1.0), (-1.0, 1.0, -1.0), (-1.0, -1.0, 1.0), (-1.0, -1.0, -1.0)], [], [(0, 4, 6, 2), (3, 2, 6, 7), (7, 6, 4, 5), (5, 1, 3, 7), (1, 0, 2, 3), (5, 4, 0, 1)])
_uv = me_cube_034.uv_layers.new(name='UVMap')
_uv.uv.foreach_set('vector', [0.625, 0.5, 0.875, 0.5, 0.875, 0.75, 0.625, 0.75, 0.375, 0.75, 0.625, 0.75, 0.625, 1.0, 0.375, 1.0, 0.375, 0.0, 0.625, 0.0, 0.625, 0.25, 0.375, 0.25, 0.125, 0.5, 0.375, 0.5, 0.375, 0.75, 0.125, 0.75, 0.375, 0.5, 0.625, 0.5, 0.625, 0.75, 0.375, 0.75, 0.375, 0.25, 0.625, 0.25, 0.625, 0.5, 0.375, 0.5])
me_cube_034.materials.append(mat_material)
me_cube_034.use_remesh_preserve_volume = False
me_cube_034.use_remesh_preserve_attributes = False
me_cube_034.use_mirror_vertex_groups = False
me_cube_034.update()
me_plane = bpy.data.meshes.new('Plane')
me_plane.from_pydata([(-1.0, -1.0, 0.0), (1.0, -1.0, 0.0), (-1.0, 1.0, 0.0), (1.0, 1.0, 0.0)], [], [(0, 1, 3, 2)])
_uv = me_plane.uv_layers.new(name='UVMap')
_uv.uv.foreach_set('vector', [0.0, 0.0, 1.0, 0.0, 1.0, 1.0, 0.0, 1.0])
me_plane.use_remesh_fix_poles = True
me_plane.use_remesh_preserve_attributes = False
me_plane.use_mirror_vertex_groups = False
me_plane.update()

# ---- objects
ob_cube = bpy.data.objects.new('Cube', me_cube)
ob_camera = bpy.data.objects.new('Camera', cam_camera)
ob_cube_001 = bpy.data.objects.new('Cube.001', me_cube_006)
ob_cube_002 = bpy.data.objects.new('Cube.002', me_cube_007)
ob_cube_003 = bpy.data.objects.new('Cube.003', me_cube_008)
ob_cube_004 = bpy.data.objects.new('Cube.004', me_cube_009)
ob_cube_005 = bpy.data.objects.new('Cube.005', me_cube_010)
ob_cube_006 = bpy.data.objects.new('Cube.006', me_cube_017)
ob_cube_007 = bpy.data.objects.new('Cube.007', me_cube_018)
ob_cube_008 = bpy.data.objects.new('Cube.008', me_cube_019)
ob_cube_009 = bpy.data.objects.new('Cube.009', me_cube_020)
ob_cube_010 = bpy.data.objects.new('Cube.010', me_cube_021)
ob_cube_011 = bpy.data.objects.new('Cube.011', me_cube_022)
ob_cylinder = bpy.data.objects.new('Cylinder', me_cylinder)
ob_cube_012 = bpy.data.objects.new('Cube.012', me_cube_023)
ob_cube_013 = bpy.data.objects.new('Cube.013', me_cube_024)
ob_cube_014 = bpy.data.objects.new('Cube.014', me_cube_025)
ob_cube_015 = bpy.data.objects.new('Cube.015', me_cube_026)
ob_cube_016 = bpy.data.objects.new('Cube.016', me_cube_027)
ob_cube_017 = bpy.data.objects.new('Cube.017', me_cube_028)
ob_cube_018 = bpy.data.objects.new('Cube.018', me_cube_029)
ob_cube_019 = bpy.data.objects.new('Cube.019', me_cube_030)
ob_cube_020 = bpy.data.objects.new('Cube.020', me_cube_031)
ob_cube_021 = bpy.data.objects.new('Cube.021', me_cube_032)
ob_cube_022 = bpy.data.objects.new('Cube.022', me_cube_033)
ob_cube_023 = bpy.data.objects.new('Cube.023', me_cube_034)
ob_plane = bpy.data.objects.new('Plane', me_plane)

# ---- transforms, parenting, visibility, modifiers, constraints
ob_cube.location = (0.0, 0.0, 0.0)
ob_cube.scale = (4.0, 1.0, 0.1)
ob_cube.lock_rotations_4d = False
ob_cube.empty_display_type = 'ARROWS'
ob_cube.lineart.crease_threshold = 0.0
ob_camera.location = (7.359, -6.926, 4.958)
ob_camera.rotation_euler = (1.109, 0.0, 0.8149)
ob_camera.lock_rotations_4d = False
ob_camera.empty_display_type = 'ARROWS'
ob_camera.color = (0.0, 0.0, 0.0, 0.0)
ob_camera.display_type = 'WIRE'
ob_camera.lineart.crease_threshold = 0.0
ob_cube_001.location = (-0.1249, -1.151, 0.2248)
ob_cube_001.rotation_euler = (0.0, -0.0, -0.1745)
ob_cube_001.scale = (4.0, 1.0, 0.1)
ob_cube_001.lock_rotations_4d = False
ob_cube_001.empty_display_type = 'ARROWS'
ob_cube_001.lineart.crease_threshold = 0.0
ob_cube_002.location = (-0.56, -2.342, 0.5469)
ob_cube_002.rotation_euler = (0.0, -0.0, -0.3491)
ob_cube_002.scale = (4.0, 1.0, 0.1)
ob_cube_002.lock_rotations_4d = False
ob_cube_002.empty_display_type = 'ARROWS'
ob_cube_002.lineart.crease_threshold = 0.0
ob_cube_003.location = (-1.063, -3.254, 0.8141)
ob_cube_003.rotation_euler = (0.0, -0.0, -0.5236)
ob_cube_003.scale = (4.0, 1.0, 0.1)
ob_cube_003.lock_rotations_4d = False
ob_cube_003.empty_display_type = 'ARROWS'
ob_cube_003.lineart.crease_threshold = 0.0
ob_cube_004.location = (-1.747, -4.188, 1.039)
ob_cube_004.rotation_euler = (0.0, -0.0, -0.6981)
ob_cube_004.scale = (4.0, 1.0, 0.1)
ob_cube_004.lock_rotations_4d = False
ob_cube_004.empty_display_type = 'ARROWS'
ob_cube_004.lineart.crease_threshold = 0.0
ob_cube_005.location = (-2.719, -5.003, 1.361)
ob_cube_005.rotation_euler = (0.0, -0.0, -0.8727)
ob_cube_005.scale = (4.0, 1.0, 0.1)
ob_cube_005.lock_rotations_4d = False
ob_cube_005.empty_display_type = 'ARROWS'
ob_cube_005.lineart.crease_threshold = 0.0
ob_cube_006.location = (-3.642, -5.626, 1.57)
ob_cube_006.rotation_euler = (0.0, -0.0, -1.071)
ob_cube_006.scale = (4.0, 1.0, 0.1)
ob_cube_006.lock_rotations_4d = False
ob_cube_006.empty_display_type = 'ARROWS'
ob_cube_006.lineart.crease_threshold = 0.0
ob_cube_007.location = (-4.712, -6.068, 1.794)
ob_cube_007.rotation_euler = (0.0, -0.0, -1.245)
ob_cube_007.scale = (4.0, 1.0, 0.1)
ob_cube_007.lock_rotations_4d = False
ob_cube_007.empty_display_type = 'ARROWS'
ob_cube_007.lineart.crease_threshold = 0.0
ob_cube_008.location = (-5.966, -6.257, 2.117)
ob_cube_008.rotation_euler = (0.0, -0.0, -1.42)
ob_cube_008.scale = (4.0, 1.0, 0.1)
ob_cube_008.lock_rotations_4d = False
ob_cube_008.empty_display_type = 'ARROWS'
ob_cube_008.lineart.crease_threshold = 0.0
ob_cube_009.location = (-7.008, -6.252, 2.384)
ob_cube_009.rotation_euler = (0.0, 0.0, -1.595)
ob_cube_009.scale = (4.0, 1.0, 0.1)
ob_cube_009.lock_rotations_4d = False
ob_cube_009.empty_display_type = 'ARROWS'
ob_cube_009.lineart.crease_threshold = 0.0
ob_cube_010.location = (-8.156, -6.1, 2.609)
ob_cube_010.rotation_euler = (0.0, 0.0, -1.769)
ob_cube_010.scale = (4.0, 1.0, 0.1)
ob_cube_010.lock_rotations_4d = False
ob_cube_010.empty_display_type = 'ARROWS'
ob_cube_010.lineart.crease_threshold = 0.0
ob_cube_011.location = (-9.336, -5.637, 2.931)
ob_cube_011.rotation_euler = (0.0, 0.0, -1.944)
ob_cube_011.scale = (4.0, 1.0, 0.1)
ob_cube_011.lock_rotations_4d = False
ob_cube_011.empty_display_type = 'ARROWS'
ob_cube_011.lineart.crease_threshold = 0.0
ob_cylinder.location = (-6.767, 0.2018, 1.16)
ob_cylinder.scale = (-2.927, -2.927, 8.811)
ob_cylinder.lineart.crease_threshold = 0.0
ob_cube_012.location = (-10.33, -5.083, 3.325)
ob_cube_012.rotation_euler = (0.03892, 0.02095, -2.133)
ob_cube_012.scale = (4.0, 1.0, 0.1)
ob_cube_012.lock_rotations_4d = False
ob_cube_012.empty_display_type = 'ARROWS'
ob_cube_012.lineart.crease_threshold = 0.0
ob_cube_013.location = (-11.24, -4.363, 3.507)
ob_cube_013.rotation_euler = (0.03469, 0.02739, -2.308)
ob_cube_013.scale = (4.0, 1.0, 0.1)
ob_cube_013.lock_rotations_4d = False
ob_cube_013.empty_display_type = 'ARROWS'
ob_cube_013.lineart.crease_threshold = 0.0
ob_cube_014.location = (-12.03, -3.358, 3.792)
ob_cube_014.rotation_euler = (0.02941, 0.033, -2.482)
ob_cube_014.scale = (4.0, 1.0, 0.1)
ob_cube_014.lock_rotations_4d = False
ob_cube_014.empty_display_type = 'ARROWS'
ob_cube_014.lineart.crease_threshold = 0.0
ob_cube_015.location = (-12.54, -2.446, 4.034)
ob_cube_015.rotation_euler = (0.02323, 0.0376, -2.657)
ob_cube_015.scale = (4.0, 1.0, 0.1)
ob_cube_015.lock_rotations_4d = False
ob_cube_015.empty_display_type = 'ARROWS'
ob_cube_015.lineart.crease_threshold = 0.0
ob_cube_016.location = (-12.98, -1.368, 4.237)
ob_cube_016.rotation_euler = (0.01634, 0.04106, -2.831)
ob_cube_016.scale = (4.0, 1.0, 0.1)
ob_cube_016.lock_rotations_4d = False
ob_cube_016.empty_display_type = 'ARROWS'
ob_cube_016.lineart.crease_threshold = 0.0
ob_cube_017.location = (-13.16, -0.1104, 4.547)
ob_cube_017.rotation_euler = (0.008961, 0.04328, -3.006)
ob_cube_017.scale = (4.0, 1.0, 0.1)
ob_cube_017.lock_rotations_4d = False
ob_cube_017.empty_display_type = 'ARROWS'
ob_cube_017.lineart.crease_threshold = 0.0
ob_cube_018.location = (-13.21, 1.003, 4.751)
ob_cube_018.rotation_euler = (0.000256, 0.04419, -3.205)
ob_cube_018.scale = (4.0, 1.0, 0.1)
ob_cube_018.lock_rotations_4d = False
ob_cube_018.empty_display_type = 'ARROWS'
ob_cube_018.lineart.crease_threshold = 0.0
ob_cube_019.location = (-13.02, 2.145, 4.98)
ob_cube_019.rotation_euler = (-0.007427, 0.04357, -3.379)
ob_cube_019.scale = (4.0, 1.0, 0.1)
ob_cube_019.lock_rotations_4d = False
ob_cube_019.empty_display_type = 'ARROWS'
ob_cube_019.lineart.crease_threshold = 0.0
ob_cube_020.location = (-12.52, 3.308, 5.321)
ob_cube_020.rotation_euler = (-0.01488, 0.04162, -3.554)
ob_cube_020.scale = (4.0, 1.0, 0.1)
ob_cube_020.lock_rotations_4d = False
ob_cube_020.empty_display_type = 'ARROWS'
ob_cube_020.lineart.crease_threshold = 0.0
ob_cube_021.location = (-11.98, 4.187, 5.61)
ob_cube_021.rotation_euler = (-0.02189, 0.0384, -3.729)
ob_cube_021.scale = (4.0, 1.0, 0.1)
ob_cube_021.lock_rotations_4d = False
ob_cube_021.empty_display_type = 'ARROWS'
ob_cube_021.lineart.crease_threshold = 0.0
ob_cube_022.location = (-11.25, 5.077, 5.865)
ob_cube_022.rotation_euler = (-0.02822, 0.03402, -3.903)
ob_cube_022.scale = (4.0, 1.0, 0.1)
ob_cube_022.lock_rotations_4d = False
ob_cube_022.empty_display_type = 'ARROWS'
ob_cube_022.lineart.crease_threshold = 0.0
ob_cube_023.location = (-10.24, 5.829, 6.229)
ob_cube_023.rotation_euler = (-0.0337, 0.0286, -4.078)
ob_cube_023.scale = (4.0, 1.0, 0.1)
ob_cube_023.lock_rotations_4d = False
ob_cube_023.empty_display_type = 'ARROWS'
ob_cube_023.lineart.crease_threshold = 0.0
ob_plane.location = (0.0, 0.0, 0.0)
ob_plane.scale = (60.48, 60.48, 1.0)
ob_plane.lineart.crease_threshold = 0.0

# ---- collection membership
col_collection.objects.link(ob_cube)
col_collection.objects.link(ob_camera)
col_collection.objects.link(ob_cube_001)
col_collection.objects.link(ob_cube_002)
col_collection.objects.link(ob_cube_003)
col_collection.objects.link(ob_cube_004)
col_collection.objects.link(ob_cube_005)
col_collection.objects.link(ob_cube_006)
col_collection.objects.link(ob_cube_007)
col_collection.objects.link(ob_cube_008)
col_collection.objects.link(ob_cube_009)
col_collection.objects.link(ob_cube_010)
col_collection.objects.link(ob_cube_011)
col_collection.objects.link(ob_cylinder)
col_collection.objects.link(ob_cube_012)
col_collection.objects.link(ob_cube_013)
col_collection.objects.link(ob_cube_014)
col_collection.objects.link(ob_cube_015)
col_collection.objects.link(ob_cube_016)
col_collection.objects.link(ob_cube_017)
col_collection.objects.link(ob_cube_018)
col_collection.objects.link(ob_cube_019)
col_collection.objects.link(ob_cube_020)
col_collection.objects.link(ob_cube_021)
col_collection.objects.link(ob_cube_022)
col_collection.objects.link(ob_cube_023)
col_collection.objects.link(ob_plane)

# ---- scene / render settings (as saved in the file)
scene.camera = ob_camera
scene.frame_start = 1; scene.frame_end = 250; scene.frame_set(1)
scene.render.engine = 'BLENDER_EEVEE_NEXT'
scene.cycles.use_denoising = False
scene.cycles.samples = 128
scene.cycles.sampling_pattern = 'TABULATED_SOBOL'
scene.cycles.use_adaptive_sampling = False
scene.cycles.use_light_tree = False
scene.view_settings.view_transform = 'Filmic'
bpy.context.view_layer.update()

# ---- added for rendering (the .blend has no usable light): sun
light_auto_sun = bpy.data.lights.new('AutoSun', 'SUN')
light_auto_sun.energy = 3.0
light_auto_sun.angle = 0.0523599
ob_auto_sun = bpy.data.objects.new('AutoSun', light_auto_sun)
scene.collection.objects.link(ob_auto_sun)
ob_auto_sun.rotation_euler = (0.872665, 0.174533, 0.523599)
bpy.context.view_layer.update()
